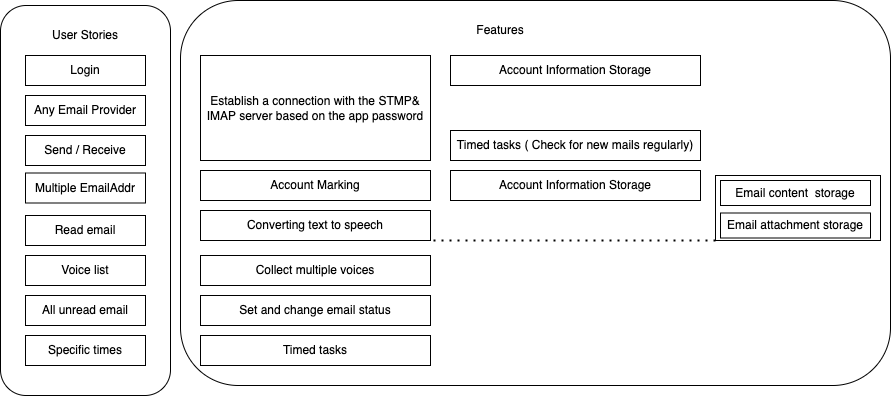

The diagram above was exported from draw.io. Its source (the exported page's mxGraphModel, read from the mxfile embedded in the PNG):
<mxGraphModel dx="1006" dy="652" grid="1" gridSize="10" guides="1" tooltips="1" connect="1" arrows="1" fold="1" page="1" pageScale="1" pageWidth="827" pageHeight="1169" math="0" shadow="0">
  <root>
    <mxCell id="0" />
    <mxCell id="1" parent="0" />
    <mxCell id="JwHaGjIbXVUmjOR7OJbe-18" value="" style="rounded=1;whiteSpace=wrap;html=1;movable=1;resizable=1;rotatable=1;deletable=1;editable=1;locked=0;connectable=1;" parent="1" vertex="1">
      <mxGeometry x="190" y="150" width="710" height="385" as="geometry" />
    </mxCell>
    <mxCell id="JwHaGjIbXVUmjOR7OJbe-11" value="" style="rounded=1;whiteSpace=wrap;html=1;movable=1;resizable=1;rotatable=1;deletable=1;editable=1;locked=0;connectable=1;" parent="1" vertex="1">
      <mxGeometry x="10" y="155" width="170" height="390" as="geometry" />
    </mxCell>
    <mxCell id="JwHaGjIbXVUmjOR7OJbe-1" value="Login" style="rounded=0;whiteSpace=wrap;html=1;movable=1;resizable=1;rotatable=1;deletable=1;editable=1;locked=0;connectable=1;" parent="1" vertex="1">
      <mxGeometry x="35" y="205" width="120" height="30" as="geometry" />
    </mxCell>
    <mxCell id="JwHaGjIbXVUmjOR7OJbe-2" value="Send / Receive" style="rounded=0;whiteSpace=wrap;html=1;movable=1;resizable=1;rotatable=1;deletable=1;editable=1;locked=0;connectable=1;" parent="1" vertex="1">
      <mxGeometry x="35" y="285" width="120" height="30" as="geometry" />
    </mxCell>
    <mxCell id="JwHaGjIbXVUmjOR7OJbe-3" value="Read email" style="rounded=0;whiteSpace=wrap;html=1;movable=1;resizable=1;rotatable=1;deletable=1;editable=1;locked=0;connectable=1;" parent="1" vertex="1">
      <mxGeometry x="35" y="365" width="120" height="30" as="geometry" />
    </mxCell>
    <mxCell id="JwHaGjIbXVUmjOR7OJbe-4" value="Voice list" style="rounded=0;whiteSpace=wrap;html=1;movable=1;resizable=1;rotatable=1;deletable=1;editable=1;locked=0;connectable=1;" parent="1" vertex="1">
      <mxGeometry x="35" y="405" width="120" height="30" as="geometry" />
    </mxCell>
    <mxCell id="JwHaGjIbXVUmjOR7OJbe-5" value="All unread email" style="rounded=0;whiteSpace=wrap;html=1;movable=1;resizable=1;rotatable=1;deletable=1;editable=1;locked=0;connectable=1;" parent="1" vertex="1">
      <mxGeometry x="35" y="445" width="120" height="30" as="geometry" />
    </mxCell>
    <mxCell id="JwHaGjIbXVUmjOR7OJbe-7" value="Specific times" style="rounded=0;whiteSpace=wrap;html=1;movable=1;resizable=1;rotatable=1;deletable=1;editable=1;locked=0;connectable=1;" parent="1" vertex="1">
      <mxGeometry x="35" y="485" width="120" height="30" as="geometry" />
    </mxCell>
    <mxCell id="JwHaGjIbXVUmjOR7OJbe-9" value="Multiple EmailAddr" style="rounded=0;whiteSpace=wrap;html=1;movable=1;resizable=1;rotatable=1;deletable=1;editable=1;locked=0;connectable=1;" parent="1" vertex="1">
      <mxGeometry x="35" y="322.5" width="120" height="30" as="geometry" />
    </mxCell>
    <mxCell id="JwHaGjIbXVUmjOR7OJbe-10" value="Any Email Provider" style="rounded=0;whiteSpace=wrap;html=1;movable=1;resizable=1;rotatable=1;deletable=1;editable=1;locked=0;connectable=1;" parent="1" vertex="1">
      <mxGeometry x="35" y="245" width="120" height="30" as="geometry" />
    </mxCell>
    <mxCell id="JwHaGjIbXVUmjOR7OJbe-15" value="Converting text to speech" style="rounded=0;whiteSpace=wrap;html=1;movable=1;resizable=1;rotatable=1;deletable=1;editable=1;locked=0;connectable=1;" parent="1" vertex="1">
      <mxGeometry x="210" y="360" width="230" height="30" as="geometry" />
    </mxCell>
    <mxCell id="JwHaGjIbXVUmjOR7OJbe-16" value="Set and change email status" style="rounded=0;whiteSpace=wrap;html=1;movable=1;resizable=1;rotatable=1;deletable=1;editable=1;locked=0;connectable=1;" parent="1" vertex="1">
      <mxGeometry x="210" y="445" width="230" height="30" as="geometry" />
    </mxCell>
    <mxCell id="JwHaGjIbXVUmjOR7OJbe-17" value="User Stories&lt;br&gt;" style="text;strokeColor=none;align=center;fillColor=none;html=1;verticalAlign=middle;whiteSpace=wrap;rounded=0;movable=1;resizable=1;rotatable=1;deletable=1;editable=1;locked=0;connectable=1;" parent="1" vertex="1">
      <mxGeometry x="35" y="175" width="120" height="20" as="geometry" />
    </mxCell>
    <mxCell id="JwHaGjIbXVUmjOR7OJbe-19" value="Features" style="text;html=1;strokeColor=none;fillColor=none;align=center;verticalAlign=middle;whiteSpace=wrap;rounded=0;movable=1;resizable=1;rotatable=1;deletable=1;editable=1;locked=0;connectable=1;" parent="1" vertex="1">
      <mxGeometry x="420" y="165" width="180" height="30" as="geometry" />
    </mxCell>
    <mxCell id="JwHaGjIbXVUmjOR7OJbe-20" value="Timed tasks" style="rounded=0;whiteSpace=wrap;html=1;movable=1;resizable=1;rotatable=1;deletable=1;editable=1;locked=0;connectable=1;" parent="1" vertex="1">
      <mxGeometry x="210" y="485" width="230" height="30" as="geometry" />
    </mxCell>
    <mxCell id="JwHaGjIbXVUmjOR7OJbe-21" value="Establish a connection with the STMP&amp;amp; IMAP server based on the app password" style="rounded=0;whiteSpace=wrap;html=1;movable=1;resizable=1;rotatable=1;deletable=1;editable=1;locked=0;connectable=1;" parent="1" vertex="1">
      <mxGeometry x="210" y="205" width="230" height="105" as="geometry" />
    </mxCell>
    <mxCell id="JwHaGjIbXVUmjOR7OJbe-22" value="Account Information Storage" style="rounded=0;whiteSpace=wrap;html=1;movable=1;resizable=1;rotatable=1;deletable=1;editable=1;locked=0;connectable=1;" parent="1" vertex="1">
      <mxGeometry x="460" y="205" width="250" height="30" as="geometry" />
    </mxCell>
    <mxCell id="JwHaGjIbXVUmjOR7OJbe-27" value="Account Information Storage" style="rounded=0;whiteSpace=wrap;html=1;movable=1;resizable=1;rotatable=1;deletable=1;editable=1;locked=0;connectable=1;" parent="1" vertex="1">
      <mxGeometry x="460" y="320" width="250" height="30" as="geometry" />
    </mxCell>
    <mxCell id="JwHaGjIbXVUmjOR7OJbe-29" value="Timed tasks (&amp;nbsp;Check for new mails regularly)" style="rounded=0;whiteSpace=wrap;html=1;movable=1;resizable=1;rotatable=1;deletable=1;editable=1;locked=0;connectable=1;" parent="1" vertex="1">
      <mxGeometry x="460" y="280" width="250" height="30" as="geometry" />
    </mxCell>
    <mxCell id="JwHaGjIbXVUmjOR7OJbe-30" value="Collect multiple voices" style="rounded=0;whiteSpace=wrap;html=1;movable=1;resizable=1;rotatable=1;deletable=1;editable=1;locked=0;connectable=1;" parent="1" vertex="1">
      <mxGeometry x="210" y="405" width="230" height="30" as="geometry" />
    </mxCell>
    <mxCell id="JwHaGjIbXVUmjOR7OJbe-31" value="" style="rounded=0;whiteSpace=wrap;html=1;movable=1;resizable=1;rotatable=1;deletable=1;editable=1;locked=0;connectable=1;" parent="1" vertex="1">
      <mxGeometry x="725" y="325" width="165" height="65" as="geometry" />
    </mxCell>
    <mxCell id="JwHaGjIbXVUmjOR7OJbe-32" value="Account Marking" style="rounded=0;whiteSpace=wrap;html=1;movable=1;resizable=1;rotatable=1;deletable=1;editable=1;locked=0;connectable=1;" parent="1" vertex="1">
      <mxGeometry x="210" y="320" width="230" height="30" as="geometry" />
    </mxCell>
    <mxCell id="JwHaGjIbXVUmjOR7OJbe-34" value="" style="endArrow=none;dashed=1;html=1;dashPattern=1 3;strokeWidth=2;rounded=0;exitX=0;exitY=1;exitDx=0;exitDy=0;entryX=1;entryY=1;entryDx=0;entryDy=0;" parent="1" source="JwHaGjIbXVUmjOR7OJbe-31" target="JwHaGjIbXVUmjOR7OJbe-15" edge="1">
      <mxGeometry width="50" height="50" relative="1" as="geometry">
        <mxPoint x="390" y="340" as="sourcePoint" />
        <mxPoint x="440" y="290" as="targetPoint" />
        <Array as="points" />
      </mxGeometry>
    </mxCell>
    <mxCell id="YKOFaww6oWKlypINw5wE-2" value="Email content&amp;nbsp; storage" style="rounded=0;whiteSpace=wrap;html=1;" parent="1" vertex="1">
      <mxGeometry x="730" y="330" width="150" height="25" as="geometry" />
    </mxCell>
    <mxCell id="YKOFaww6oWKlypINw5wE-3" value="Email attachment storage" style="rounded=0;whiteSpace=wrap;html=1;" parent="1" vertex="1">
      <mxGeometry x="730" y="362.5" width="150" height="25" as="geometry" />
    </mxCell>
  </root>
</mxGraphModel>